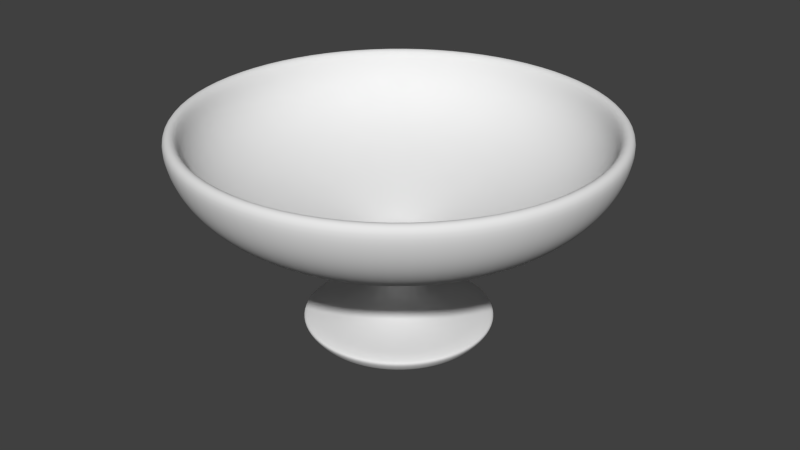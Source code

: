 # Source: Glass2.blend  (saved by Blender 2.76.0; exported with 4.5.12 LTS)
import bpy
from mathutils import Matrix  # noqa: F401  (used for matrix-valued properties, if any)

bpy.ops.wm.read_factory_settings(use_empty=True)
scene = bpy.context.scene
scene.name = 'Scene'

# ---- collections
col_collection_1 = bpy.data.collections.new('Collection 1'); scene.collection.children.link(col_collection_1)

# ---- world
world_world = bpy.data.worlds.new('World'); scene.world = world_world
world_world.color = (0.05088, 0.05088, 0.05088)
world_world.use_sun_shadow = False
world_world.sun_shadow_jitter_overblur = 0.0
world_world.cycles.sampling_method = 'MANUAL'
world_world.cycles.sample_map_resolution = 256

# ---- meshes
me_mesh = bpy.data.meshes.new('Mesh')
me_mesh.from_pydata([(-0.8309, 1.159, -8.898e-09), (-0.7195, 1.144, -9.823e-09), (-0.6241, 1.103, -1.026e-08), (-0.5429, 1.038, -1.026e-08), (-0.474, 0.9557, -9.902e-09), (-0.4155, 0.8585, -9.241e-09), (-0.3656, 0.751, -8.342e-09), (-0.3225, 0.6373, -7.268e-09), (-0.2844, 0.5216, -6.082e-09), (-0.2493, 0.4079, -4.849e-09), (-0.2154, 0.3005, -3.632e-09), (-0.1809, 0.2033, -2.494e-09), (-0.144, 0.1205, -1.498e-09), (0.3622, 0.324, -6.333e-10), (0.3726, 0.3704, -7.729e-10), (0.3803, 0.4123, -9.244e-10), (0.386, 0.448, -1.087e-09), (0.3906, 0.4757, -1.261e-09), (0.395, 0.4936, -1.445e-09), (0.4, 0.5, -1.639e-09), (-0.8309, 1.096, 0.3763), (-0.7195, 1.082, 0.3715), (-0.6241, 1.043, 0.358), (-0.5429, 0.9822, 0.3372), (-0.474, 0.9039, 0.3103), (-0.4155, 0.812, 0.2787), (-0.3656, 0.7103, 0.2438), (-0.3225, 0.6028, 0.2069), (-0.2844, 0.4933, 0.1694), (-0.2493, 0.3858, 0.1325), (-0.2154, 0.2842, 0.09756), (-0.1809, 0.1923, 0.06601), (-0.144, 0.114, 0.03914), (0.3622, 0.3064, 0.1052), (0.3726, 0.3503, 0.1203), (0.3803, 0.39, 0.1339), (0.386, 0.4237, 0.1455), (0.3906, 0.4499, 0.1545), (0.395, 0.4669, 0.1603), (0.4, 0.4729, 0.1623), (-0.8309, 0.9146, 0.7118), (-0.7195, 0.9029, 0.7028), (-0.6241, 0.8701, 0.6772), (-0.5429, 0.8195, 0.6378), (-0.474, 0.7541, 0.587), (-0.4155, 0.6775, 0.5273), (-0.3656, 0.5926, 0.4613), (-0.3225, 0.5029, 0.3915), (-0.2844, 0.4116, 0.3204), (-0.2493, 0.3219, 0.2506), (-0.2154, 0.2371, 0.1846), (-0.1809, 0.1604, 0.1249), (-0.144, 0.09512, 0.07403), (0.3622, 0.2557, 0.199), (0.3726, 0.2923, 0.2275), (0.3803, 0.3254, 0.2532), (0.386, 0.3535, 0.2752), (0.3906, 0.3754, 0.2922), (0.395, 0.3895, 0.3032), (0.4, 0.3946, 0.3071), (-0.8309, 0.6339, 0.9702), (-0.7195, 0.6258, 0.9579), (-0.6241, 0.6031, 0.9231), (-0.5429, 0.568, 0.8693), (-0.474, 0.5227, 0.8), (-0.4155, 0.4695, 0.7187), (-0.3656, 0.4108, 0.6287), (-0.3225, 0.3486, 0.5336), (-0.2844, 0.2853, 0.4367), (-0.2493, 0.2231, 0.3415), (-0.2154, 0.1643, 0.2515), (-0.1809, 0.1112, 0.1702), (-0.144, 0.06592, 0.1009), (0.3622, 0.1772, 0.2712), (0.3726, 0.2026, 0.3101), (0.3803, 0.2255, 0.3452), (0.386, 0.245, 0.3751), (0.3906, 0.2602, 0.3982), (0.395, 0.27, 0.4132), (0.4, 0.2735, 0.4186), (-0.8309, 0.2845, 1.123), (-0.7195, 0.2809, 1.109), (-0.6241, 0.2707, 1.069), (-0.5429, 0.2549, 1.007), (-0.474, 0.2346, 0.9264), (-0.4155, 0.2107, 0.8322), (-0.3656, 0.1844, 0.728), (-0.3225, 0.1565, 0.6178), (-0.2844, 0.128, 0.5057), (-0.2493, 0.1001, 0.3955), (-0.2154, 0.07376, 0.2913), (-0.1809, 0.0499, 0.1971), (-0.144, 0.02959, 0.1168), (0.3622, 0.07954, 0.3141), (0.3726, 0.09092, 0.359), (0.3803, 0.1012, 0.3997), (0.386, 0.11, 0.4343), (0.3906, 0.1168, 0.4611), (0.395, 0.1212, 0.4785), (0.4, 0.1227, 0.4847), (-0.8309, -0.0957, 1.155), (-0.7195, -0.09449, 1.14), (-0.6241, -0.09105, 1.099), (-0.5429, -0.08575, 1.035), (-0.474, -0.07892, 0.9524), (-0.4155, -0.07089, 0.8555), (-0.3656, -0.06202, 0.7484), (-0.3225, -0.05263, 0.6352), (-0.2844, -0.04307, 0.5198), (-0.2493, -0.03369, 0.4066), (-0.2154, -0.02481, 0.2994), (-0.1809, -0.01679, 0.2026), (-0.144, -0.009953, 0.1201), (0.3622, -0.02676, 0.3229), (0.3726, -0.03058, 0.3691), (0.3803, -0.03405, 0.4109), (0.386, -0.037, 0.4465), (0.3906, -0.03928, 0.4741), (0.395, -0.04076, 0.4919), (0.4, -0.04129, 0.4983), (-0.8309, -0.4655, 1.061), (-0.7195, -0.4596, 1.048), (-0.6241, -0.4429, 1.01), (-0.5429, -0.4171, 0.951), (-0.474, -0.3839, 0.8752), (-0.4155, -0.3448, 0.7862), (-0.3656, -0.3017, 0.6877), (-0.3225, -0.256, 0.5837), (-0.2844, -0.2095, 0.4777), (-0.2493, -0.1639, 0.3736), (-0.2154, -0.1207, 0.2752), (-0.1809, -0.08166, 0.1862), (-0.144, -0.04842, 0.1104), (0.3622, -0.1301, 0.2967), (0.3726, -0.1488, 0.3392), (0.3803, -0.1656, 0.3776), (0.386, -0.18, 0.4103), (0.3906, -0.1911, 0.4356), (0.395, -0.1983, 0.4521), (0.4, -0.2008, 0.4579), (-0.8309, -0.7849, 0.8527), (-0.7195, -0.7749, 0.8418), (-0.6241, -0.7468, 0.8112), (-0.5429, -0.7033, 0.764), (-0.474, -0.6472, 0.7031), (-0.4155, -0.5814, 0.6316), (-0.3656, -0.5086, 0.5525), (-0.3225, -0.4317, 0.4689), (-0.2844, -0.3533, 0.3838), (-0.2493, -0.2763, 0.3001), (-0.2154, -0.2035, 0.2211), (-0.1809, -0.1377, 0.1496), (-0.144, -0.08163, 0.08868), (0.3622, -0.2194, 0.2384), (0.3726, -0.2508, 0.2725), (0.3803, -0.2792, 0.3033), (0.386, -0.3034, 0.3296), (0.3906, -0.3222, 0.35), (0.395, -0.3343, 0.3632), (0.4, -0.3386, 0.3679), (-0.8309, -1.019, 0.5516), (-0.7195, -1.006, 0.5446), (-0.6241, -0.9697, 0.5248), (-0.5429, -0.9133, 0.4942), (-0.474, -0.8405, 0.4548), (-0.4155, -0.755, 0.4086), (-0.3656, -0.6605, 0.3574), (-0.3225, -0.5605, 0.3033), (-0.2844, -0.4587, 0.2483), (-0.2493, -0.3588, 0.1942), (-0.2154, -0.2643, 0.143), (-0.1809, -0.1788, 0.09675), (-0.144, -0.106, 0.05737), (0.3622, -0.2849, 0.1542), (0.3726, -0.3257, 0.1763), (0.3803, -0.3626, 0.1962), (0.386, -0.394, 0.2132), (0.3906, -0.4184, 0.2264), (0.395, -0.4341, 0.2349), (0.4, -0.4397, 0.238), (-0.8309, -1.143, 0.1908), (-0.7195, -1.129, 0.1883), (-0.6241, -1.088, 0.1815), (-0.5429, -1.024, 0.1709), (-0.474, -0.9426, 0.1573), (-0.4155, -0.8468, 0.1413), (-0.3656, -0.7408, 0.1236), (-0.3225, -0.6286, 0.1049), (-0.2844, -0.5145, 0.08585), (-0.2493, -0.4024, 0.06715), (-0.2154, -0.2964, 0.04946), (-0.1809, -0.2005, 0.03346), (-0.144, -0.1189, 0.01984), (0.3622, -0.3196, 0.05333), (0.3726, -0.3653, 0.06096), (0.3803, -0.4067, 0.06786), (0.386, -0.4419, 0.07374), (0.3906, -0.4692, 0.0783), (0.395, -0.4869, 0.08125), (0.4, -0.4932, 0.0823), (-0.8309, -1.143, -0.1908), (-0.7195, -1.129, -0.1883), (-0.6241, -1.088, -0.1815), (-0.5429, -1.024, -0.1709), (-0.474, -0.9426, -0.1573), (-0.4155, -0.8468, -0.1413), (-0.3656, -0.7408, -0.1236), (-0.3225, -0.6286, -0.1049), (-0.2844, -0.5145, -0.08585), (-0.2493, -0.4024, -0.06715), (-0.2154, -0.2964, -0.04946), (-0.1809, -0.2005, -0.03346), (-0.144, -0.1189, -0.01984), (0.3622, -0.3196, -0.05333), (0.3726, -0.3653, -0.06096), (0.3803, -0.4067, -0.06786), (0.386, -0.4419, -0.07374), (0.3906, -0.4692, -0.0783), (0.395, -0.4869, -0.08125), (0.4, -0.4932, -0.0823), (-0.8309, -1.019, -0.5516), (-0.7195, -1.006, -0.5446), (-0.6241, -0.9697, -0.5248), (-0.5429, -0.9133, -0.4942), (-0.474, -0.8405, -0.4548), (-0.4155, -0.755, -0.4086), (-0.3656, -0.6605, -0.3574), (-0.3225, -0.5605, -0.3033), (-0.2844, -0.4587, -0.2483), (-0.2493, -0.3588, -0.1942), (-0.2154, -0.2643, -0.143), (-0.1809, -0.1788, -0.09675), (-0.144, -0.106, -0.05737), (0.3622, -0.2849, -0.1542), (0.3726, -0.3257, -0.1763), (0.3803, -0.3626, -0.1962), (0.386, -0.394, -0.2132), (0.3906, -0.4184, -0.2264), (0.395, -0.4341, -0.2349), (0.4, -0.4397, -0.238), (-0.8309, -0.7849, -0.8527), (-0.7195, -0.7749, -0.8418), (-0.6241, -0.7468, -0.8112), (-0.5429, -0.7033, -0.764), (-0.474, -0.6472, -0.7031), (-0.4155, -0.5814, -0.6316), (-0.3656, -0.5086, -0.5525), (-0.3225, -0.4317, -0.4689), (-0.2844, -0.3533, -0.3838), (-0.2493, -0.2763, -0.3001), (-0.2154, -0.2035, -0.2211), (-0.1809, -0.1377, -0.1496), (-0.144, -0.08163, -0.08868), (0.3622, -0.2194, -0.2384), (0.3726, -0.2508, -0.2725), (0.3803, -0.2792, -0.3033), (0.386, -0.3034, -0.3296), (0.3906, -0.3222, -0.35), (0.395, -0.3343, -0.3632), (0.4, -0.3386, -0.3679), (-0.8309, -0.4655, -1.061), (-0.7195, -0.4596, -1.048), (-0.6241, -0.4429, -1.01), (-0.5429, -0.4171, -0.951), (-0.474, -0.3839, -0.8752), (-0.4155, -0.3448, -0.7862), (-0.3656, -0.3017, -0.6877), (-0.3225, -0.256, -0.5837), (-0.2844, -0.2095, -0.4777), (-0.2493, -0.1639, -0.3736), (-0.2154, -0.1207, -0.2752), (-0.1809, -0.08166, -0.1862), (-0.144, -0.04842, -0.1104), (0.3622, -0.1301, -0.2967), (0.3726, -0.1488, -0.3392), (0.3803, -0.1656, -0.3776), (0.386, -0.18, -0.4103), (0.3906, -0.1911, -0.4356), (0.395, -0.1983, -0.4521), (0.4, -0.2008, -0.4579), (-0.8309, -0.09571, -1.155), (-0.7195, -0.09449, -1.14), (-0.6241, -0.09105, -1.099), (-0.5429, -0.08575, -1.035), (-0.474, -0.07892, -0.9524), (-0.4155, -0.07089, -0.8555), (-0.3656, -0.06202, -0.7484), (-0.3225, -0.05263, -0.6352), (-0.2844, -0.04307, -0.5198), (-0.2493, -0.03369, -0.4066), (-0.2154, -0.02481, -0.2994), (-0.1809, -0.01679, -0.2026), (-0.144, -0.009953, -0.1201), (0.3622, -0.02676, -0.3229), (0.3726, -0.03058, -0.3691), (0.3803, -0.03405, -0.4109), (0.386, -0.037, -0.4465), (0.3906, -0.03928, -0.4741), (0.395, -0.04076, -0.4919), (0.4, -0.04129, -0.4983), (-0.8309, 0.2845, -1.123), (-0.7195, 0.2809, -1.109), (-0.6241, 0.2707, -1.069), (-0.5429, 0.2549, -1.007), (-0.474, 0.2346, -0.9264), (-0.4155, 0.2107, -0.8322), (-0.3656, 0.1844, -0.728), (-0.3225, 0.1565, -0.6178), (-0.2844, 0.128, -0.5057), (-0.2493, 0.1001, -0.3955), (-0.2154, 0.07376, -0.2913), (-0.1809, 0.0499, -0.1971), (-0.144, 0.02959, -0.1168), (0.3622, 0.07954, -0.3141), (0.3726, 0.09092, -0.359), (0.3803, 0.1012, -0.3997), (0.386, 0.11, -0.4343), (0.3906, 0.1168, -0.4611), (0.395, 0.1212, -0.4785), (0.4, 0.1227, -0.4847), (-0.8309, 0.6339, -0.9702), (-0.7195, 0.6258, -0.9579), (-0.6241, 0.6031, -0.9231), (-0.5429, 0.568, -0.8693), (-0.474, 0.5227, -0.8), (-0.4155, 0.4695, -0.7187), (-0.3656, 0.4108, -0.6287), (-0.3225, 0.3486, -0.5336), (-0.2844, 0.2853, -0.4367), (-0.2493, 0.2231, -0.3415), (-0.2154, 0.1643, -0.2515), (-0.1809, 0.1112, -0.1702), (-0.144, 0.06592, -0.1009), (0.3622, 0.1772, -0.2712), (0.3726, 0.2026, -0.3101), (0.3803, 0.2255, -0.3452), (0.386, 0.245, -0.3751), (0.3906, 0.2602, -0.3982), (0.395, 0.27, -0.4132), (0.4, 0.2735, -0.4186), (-0.8309, 0.9146, -0.7118), (-0.7195, 0.9029, -0.7028), (-0.6241, 0.8701, -0.6772), (-0.5429, 0.8195, -0.6378), (-0.474, 0.7541, -0.587), (-0.4155, 0.6775, -0.5273), (-0.3656, 0.5926, -0.4613), (-0.3225, 0.5029, -0.3915), (-0.2844, 0.4116, -0.3204), (-0.2493, 0.3219, -0.2506), (-0.2154, 0.2371, -0.1846), (-0.1809, 0.1604, -0.1249), (-0.144, 0.09512, -0.07403), (0.3622, 0.2557, -0.199), (0.3726, 0.2923, -0.2275), (0.3803, 0.3254, -0.2532), (0.386, 0.3535, -0.2752), (0.3906, 0.3754, -0.2922), (0.395, 0.3895, -0.3032), (0.4, 0.3946, -0.3071), (-0.8309, 1.096, -0.3763), (-0.7195, 1.082, -0.3715), (-0.6241, 1.043, -0.358), (-0.5429, 0.9822, -0.3372), (-0.474, 0.9039, -0.3103), (-0.4155, 0.812, -0.2787), (-0.3656, 0.7103, -0.2438), (-0.3225, 0.6028, -0.2069), (-0.2844, 0.4933, -0.1694), (-0.2493, 0.3858, -0.1325), (-0.2154, 0.2842, -0.09756), (-0.1809, 0.1923, -0.06601), (-0.144, 0.114, -0.03914), (0.3622, 0.3064, -0.1052), (0.3726, 0.3503, -0.1203), (0.3803, 0.39, -0.1339), (0.386, 0.4237, -0.1455), (0.3906, 0.4499, -0.1545), (0.395, 0.4669, -0.1603), (0.4, 0.4729, -0.1623), (-0.8199, 1.242, -8.898e-09), (-0.6973, 1.225, -9.823e-09), (-0.5815, 1.175, -1.026e-08), (-0.4847, 1.099, -1.026e-08), (-0.4058, 1.005, -9.902e-09), (-0.3415, 0.8982, -9.241e-09), (-0.2883, 0.7838, -8.342e-09), (-0.2434, 0.6656, -7.268e-09), (-0.2044, 0.5472, -6.082e-09), (-0.1691, 0.4329, -4.849e-09), (-0.1357, 0.327, -3.632e-09), (-0.1028, 0.2342, -2.494e-09), (-0.06983, 0.1599, -1.498e-09), (-0.03851, 0.1104, -7.08e-10), (-0.01498, 0.08841, -1.876e-10), (0.007352, 0.08368, -5.294e-23), (0.05929, 0.08899, -8.531e-12), (0.1074, 0.1024, -3.377e-11), (0.1468, 0.1225, -7.517e-11), (0.1799, 0.1485, -1.322e-10), (0.2082, 0.1803, -2.044e-10), (0.2322, 0.2171, -2.911e-10), (0.2522, 0.2579, -3.918e-10), (0.2682, 0.301, -5.061e-10), (0.2808, 0.3446, -6.333e-10), (0.2903, 0.3869, -7.729e-10), (0.2974, 0.4263, -9.244e-10), (0.3031, 0.4615, -1.087e-09), (0.3084, 0.4929, -1.261e-09), (0.3202, 0.532, -1.445e-09), (0.3341, 0.5521, -1.639e-09), (-0.8199, 1.175, 0.4033), (-0.6973, 1.159, 0.3978), (-0.5815, 1.111, 0.3815), (-0.4847, 1.039, 0.3568), (-0.4058, 0.9503, 0.3262), (-0.3415, 0.8496, 0.2917), (-0.2883, 0.7414, 0.2545), (-0.2434, 0.6295, 0.2161), (-0.2044, 0.5176, 0.1777), (-0.1691, 0.4095, 0.1406), (-0.1357, 0.3093, 0.1062), (-0.1028, 0.2215, 0.07603), (-0.06983, 0.1513, 0.05193), (-0.03851, 0.1044, 0.03585), (-0.01498, 0.08362, 0.0287), (0.007352, 0.07914, 0.02717), (0.05929, 0.08417, 0.0289), (0.1074, 0.09685, 0.03325), (0.1468, 0.1158, 0.03977), (0.1799, 0.1405, 0.04822), (0.2082, 0.1705, 0.05853), (0.2322, 0.2053, 0.07049), (0.2522, 0.2439, 0.08373), (0.2682, 0.2847, 0.09772), (0.2808, 0.3259, 0.1119), (0.2903, 0.366, 0.1256), (0.2974, 0.4032, 0.1384), (0.3031, 0.4365, 0.1499), (0.3084, 0.4662, 0.1601), (0.3202, 0.5032, 0.1727), (0.3341, 0.5222, 0.1793), (-0.8199, 0.9803, 0.763), (-0.6973, 0.9668, 0.7525), (-0.5815, 0.9272, 0.7217), (-0.4847, 0.8673, 0.675), (-0.4058, 0.7929, 0.6171), (-0.3415, 0.7088, 0.5517), (-0.2883, 0.6186, 0.4814), (-0.2434, 0.5252, 0.4088), (-0.2044, 0.4318, 0.3361), (-0.1691, 0.3416, 0.2659), (-0.1357, 0.258, 0.2008), (-0.1028, 0.1848, 0.1438), (-0.06983, 0.1262, 0.09823), (-0.03851, 0.08713, 0.06781), (-0.01498, 0.06977, 0.0543), (0.007352, 0.06603, 0.05139), (0.05929, 0.07023, 0.05466), (0.1074, 0.0808, 0.06289), (0.1468, 0.09665, 0.07522), (0.1799, 0.1172, 0.09122), (0.2082, 0.1422, 0.1107), (0.2322, 0.1713, 0.1333), (0.2522, 0.2035, 0.1584), (0.2682, 0.2375, 0.1849), (0.2808, 0.2719, 0.2117), (0.2903, 0.3053, 0.2377), (0.2974, 0.3364, 0.2619), (0.3031, 0.3642, 0.2835), (0.3084, 0.389, 0.3028), (0.3202, 0.4198, 0.3268), (0.3341, 0.4357, 0.3391), (-0.8199, 0.6794, 1.04), (-0.6973, 0.6701, 1.026), (-0.5815, 0.6426, 0.9837), (-0.4847, 0.6011, 0.9201), (-0.4058, 0.5496, 0.8412), (-0.3415, 0.4913, 0.752), (-0.2883, 0.4287, 0.6562), (-0.2434, 0.364, 0.5572), (-0.2044, 0.2993, 0.4581), (-0.1691, 0.2368, 0.3624), (-0.1357, 0.1788, 0.2737), (-0.1028, 0.1281, 0.196), (-0.06983, 0.08748, 0.1339), (-0.03851, 0.06039, 0.09243), (-0.01498, 0.04835, 0.07401), (0.007352, 0.04577, 0.07005), (0.05929, 0.04867, 0.0745), (0.1074, 0.05601, 0.08572), (0.1468, 0.06699, 0.1025), (0.1799, 0.08123, 0.1243), (0.2082, 0.09859, 0.1509), (0.2322, 0.1187, 0.1817), (0.2522, 0.141, 0.2159), (0.2682, 0.1646, 0.252), (0.2808, 0.1885, 0.2885), (0.2903, 0.2116, 0.3239), (0.2974, 0.2332, 0.3569), (0.3031, 0.2524, 0.3864), (0.3084, 0.2696, 0.4127), (0.3202, 0.291, 0.4454), (0.3341, 0.302, 0.4622), (-0.8199, 0.3049, 1.204), (-0.6973, 0.3008, 1.188), (-0.5815, 0.2884, 1.139), (-0.4847, 0.2698, 1.065), (-0.4058, 0.2467, 0.974), (-0.3415, 0.2205, 0.8707), (-0.2883, 0.1924, 0.7599), (-0.2434, 0.1634, 0.6452), (-0.2044, 0.1343, 0.5305), (-0.1691, 0.1063, 0.4197), (-0.1357, 0.08027, 0.317), (-0.1028, 0.05748, 0.227), (-0.06983, 0.03926, 0.155), (-0.03851, 0.0271, 0.107), (-0.01498, 0.0217, 0.0857), (0.007352, 0.02054, 0.08112), (0.05929, 0.02185, 0.08627), (0.1074, 0.02513, 0.09926), (0.1468, 0.03006, 0.1187), (0.1799, 0.03646, 0.144), (0.2082, 0.04425, 0.1747), (0.2322, 0.05329, 0.2104), (0.2522, 0.0633, 0.25), (0.2682, 0.07388, 0.2917), (0.2808, 0.08459, 0.334), (0.2903, 0.09499, 0.3751), (0.2974, 0.1047, 0.4133), (0.3031, 0.1133, 0.4474), (0.3084, 0.121, 0.4778), (0.3202, 0.1306, 0.5157), (0.3341, 0.1355, 0.5352), (-0.8199, -0.1026, 1.238), (-0.6973, -0.1012, 1.221), (-0.5815, -0.09703, 1.171), (-0.4847, -0.09075, 1.095), (-0.4058, -0.08297, 1.001), (-0.3415, -0.07417, 0.8952), (-0.2883, -0.06473, 0.7812), (-0.2434, -0.05496, 0.6633), (-0.2044, -0.04519, 0.5454), (-0.1691, -0.03575, 0.4315), (-0.1357, -0.027, 0.3259), (-0.1028, -0.01934, 0.2334), (-0.06983, -0.01321, 0.1594), (-0.03851, -0.009116, 0.11), (-0.01498, -0.0073, 0.08811), (0.007352, -0.006909, 0.08339), (0.05929, -0.007348, 0.08869), (0.1074, -0.008454, 0.102), (0.1468, -0.01011, 0.1221), (0.1799, -0.01226, 0.148), (0.2082, -0.01488, 0.1796), (0.2322, -0.01793, 0.2163), (0.2522, -0.02129, 0.257), (0.2682, -0.02485, 0.2999), (0.2808, -0.02846, 0.3434), (0.2903, -0.03195, 0.3856), (0.2974, -0.03521, 0.4249), (0.3031, -0.03811, 0.46), (0.3084, -0.0407, 0.4912), (0.3202, -0.04393, 0.5302), (0.3341, -0.04559, 0.5502), (-0.8199, -0.499, 1.138), (-0.6973, -0.4922, 1.122), (-0.5815, -0.472, 1.076), (-0.4847, -0.4415, 1.006), (-0.4058, -0.4036, 0.9201), (-0.3415, -0.3608, 0.8226), (-0.2883, -0.3149, 0.7178), (-0.2434, -0.2674, 0.6095), (-0.2044, -0.2198, 0.5011), (-0.1691, -0.1739, 0.3965), (-0.1357, -0.1314, 0.2994), (-0.1028, -0.09406, 0.2144), (-0.06983, -0.06424, 0.1465), (-0.03851, -0.04435, 0.1011), (-0.01498, -0.03551, 0.08096), (0.007352, -0.03361, 0.07663), (0.05929, -0.03575, 0.0815), (0.1074, -0.04113, 0.09377), (0.1468, -0.04919, 0.1122), (0.1799, -0.05966, 0.136), (0.2082, -0.07241, 0.1651), (0.2322, -0.0872, 0.1988), (0.2522, -0.1036, 0.2361), (0.2682, -0.1209, 0.2756), (0.2808, -0.1384, 0.3156), (0.2903, -0.1554, 0.3543), (0.2974, -0.1713, 0.3904), (0.3031, -0.1854, 0.4227), (0.3084, -0.198, 0.4514), (0.3202, -0.2137, 0.4872), (0.3341, -0.2218, 0.5056), (-0.8199, -0.8413, 0.9139), (-0.6973, -0.8298, 0.9014), (-0.5815, -0.7958, 0.8645), (-0.4847, -0.7443, 0.8086), (-0.4058, -0.6805, 0.7392), (-0.3415, -0.6084, 0.6608), (-0.2883, -0.5309, 0.5767), (-0.2434, -0.4508, 0.4897), (-0.2044, -0.3706, 0.4026), (-0.1691, -0.2932, 0.3185), (-0.1357, -0.2215, 0.2406), (-0.1028, -0.1586, 0.1723), (-0.06983, -0.1083, 0.1177), (-0.03851, -0.07477, 0.08123), (-0.01498, -0.05988, 0.06504), (0.007352, -0.05667, 0.06156), (0.05929, -0.06027, 0.06547), (0.1074, -0.06935, 0.07533), (0.1468, -0.08295, 0.09011), (0.1799, -0.1006, 0.1093), (0.2082, -0.1221, 0.1326), (0.2322, -0.147, 0.1597), (0.2522, -0.1746, 0.1897), (0.2682, -0.2038, 0.2214), (0.2808, -0.2334, 0.2535), (0.2903, -0.2621, 0.2847), (0.2974, -0.2887, 0.3137), (0.3031, -0.3126, 0.3396), (0.3084, -0.3339, 0.3627), (0.3202, -0.3603, 0.3914), (0.3341, -0.3739, 0.4062), (-0.8199, -1.092, 0.5912), (-0.6973, -1.078, 0.5831), (-0.5815, -1.033, 0.5592), (-0.4847, -0.9665, 0.5231), (-0.4058, -0.8837, 0.4782), (-0.3415, -0.79, 0.4275), (-0.2883, -0.6894, 0.3731), (-0.2434, -0.5853, 0.3168), (-0.2044, -0.4813, 0.2605), (-0.1691, -0.3808, 0.2061), (-0.1357, -0.2876, 0.1556), (-0.1028, -0.2059, 0.1115), (-0.06983, -0.1407, 0.07612), (-0.03851, -0.0971, 0.05255), (-0.01498, -0.07775, 0.04208), (0.007352, -0.07359, 0.03982), (0.05929, -0.07827, 0.04235), (0.1074, -0.09006, 0.04874), (0.1468, -0.1077, 0.05829), (0.1799, -0.1306, 0.07068), (0.2082, -0.1585, 0.08579), (0.2322, -0.1909, 0.1033), (0.2522, -0.2268, 0.1227), (0.2682, -0.2647, 0.1432), (0.2808, -0.3031, 0.164), (0.2903, -0.3403, 0.1842), (0.2974, -0.3749, 0.2029), (0.3031, -0.4059, 0.2197), (0.3084, -0.4335, 0.2346), (0.3202, -0.4679, 0.2532), (0.3341, -0.4856, 0.2628), (-0.8199, -1.225, 0.2045), (-0.6973, -1.208, 0.2017), (-0.5815, -1.159, 0.1934), (-0.4847, -1.084, 0.1809), (-0.4058, -0.9911, 0.1654), (-0.3415, -0.886, 0.1478), (-0.2883, -0.7732, 0.129), (-0.2434, -0.6565, 0.1095), (-0.2044, -0.5398, 0.09007), (-0.1691, -0.427, 0.07126), (-0.1357, -0.3225, 0.05382), (-0.1028, -0.231, 0.03854), (-0.06983, -0.1578, 0.02632), (-0.03851, -0.1089, 0.01817), (-0.01498, -0.0872, 0.01455), (0.007352, -0.08254, 0.01377), (0.05929, -0.08778, 0.01465), (0.1074, -0.101, 0.01685), (0.1468, -0.1208, 0.02016), (0.1799, -0.1465, 0.02444), (0.2082, -0.1778, 0.02967), (0.2322, -0.2141, 0.03573), (0.2522, -0.2543, 0.04244), (0.2682, -0.2969, 0.04954), (0.2808, -0.3399, 0.05672), (0.2903, -0.3817, 0.06369), (0.2974, -0.4205, 0.07017), (0.3031, -0.4552, 0.07597), (0.3084, -0.4862, 0.08113), (0.3202, -0.5248, 0.08757), (0.3341, -0.5446, 0.09087), (-0.8199, -1.225, -0.2045), (-0.6973, -1.208, -0.2017), (-0.5815, -1.159, -0.1934), (-0.4847, -1.084, -0.1809), (-0.4058, -0.9911, -0.1654), (-0.3415, -0.886, -0.1478), (-0.2883, -0.7732, -0.129), (-0.2434, -0.6565, -0.1095), (-0.2044, -0.5398, -0.09007), (-0.1691, -0.427, -0.07126), (-0.1357, -0.3225, -0.05382), (-0.1028, -0.231, -0.03854), (-0.06983, -0.1578, -0.02632), (-0.03851, -0.1089, -0.01817), (-0.01498, -0.0872, -0.01455), (0.007352, -0.08254, -0.01377), (0.05929, -0.08778, -0.01465), (0.1074, -0.101, -0.01685), (0.1468, -0.1208, -0.02016), (0.1799, -0.1465, -0.02444), (0.2082, -0.1778, -0.02967), (0.2322, -0.2141, -0.03573), (0.2522, -0.2543, -0.04244), (0.2682, -0.2969, -0.04954), (0.2808, -0.3399, -0.05672), (0.2903, -0.3817, -0.06369), (0.2974, -0.4205, -0.07017), (0.3031, -0.4552, -0.07597), (0.3084, -0.4862, -0.08113), (0.3202, -0.5248, -0.08757), (0.3341, -0.5446, -0.09087), (-0.8199, -1.092, -0.5912), (-0.6973, -1.078, -0.5831), (-0.5815, -1.033, -0.5592), (-0.4847, -0.9665, -0.5231), (-0.4058, -0.8837, -0.4782), (-0.3415, -0.79, -0.4275), (-0.2883, -0.6894, -0.3731), (-0.2434, -0.5853, -0.3168), (-0.2044, -0.4813, -0.2605), (-0.1691, -0.3808, -0.2061), (-0.1357, -0.2876, -0.1556), (-0.1028, -0.2059, -0.1115), (-0.06983, -0.1407, -0.07612), (-0.03851, -0.0971, -0.05255), (-0.01498, -0.07775, -0.04208), (0.007352, -0.07359, -0.03982), (0.05929, -0.07827, -0.04235), (0.1074, -0.09006, -0.04874), (0.1468, -0.1077, -0.05829), (0.1799, -0.1306, -0.07068), (0.2082, -0.1585, -0.08579), (0.2322, -0.1909, -0.1033), (0.2522, -0.2268, -0.1227), (0.2682, -0.2647, -0.1432), (0.2808, -0.3031, -0.164), (0.2903, -0.3403, -0.1842), (0.2974, -0.3749, -0.2029), (0.3031, -0.4059, -0.2197), (0.3084, -0.4335, -0.2346), (0.3202, -0.4679, -0.2532), (0.3341, -0.4856, -0.2628), (-0.8199, -0.8413, -0.9139), (-0.6973, -0.8298, -0.9014), (-0.5815, -0.7958, -0.8645), (-0.4847, -0.7443, -0.8086), (-0.4058, -0.6805, -0.7392), (-0.3415, -0.6084, -0.6608), (-0.2883, -0.5309, -0.5767), (-0.2434, -0.4508, -0.4897), (-0.2044, -0.3706, -0.4026), (-0.1691, -0.2932, -0.3185), (-0.1357, -0.2215, -0.2406), (-0.1028, -0.1586, -0.1723), (-0.06983, -0.1083, -0.1177), (-0.03851, -0.07477, -0.08123), (-0.01498, -0.05988, -0.06504), (0.007352, -0.05667, -0.06156), (0.05929, -0.06027, -0.06547), (0.1074, -0.06935, -0.07533), (0.1468, -0.08295, -0.09011), (0.1799, -0.1006, -0.1093), (0.2082, -0.1221, -0.1326), (0.2322, -0.147, -0.1597), (0.2522, -0.1746, -0.1897), (0.2682, -0.2038, -0.2214), (0.2808, -0.2334, -0.2535), (0.2903, -0.2621, -0.2847), (0.2974, -0.2887, -0.3137), (0.3031, -0.3126, -0.3396), (0.3084, -0.3339, -0.3627), (0.3202, -0.3603, -0.3914), (0.3341, -0.3739, -0.4062), (-0.8199, -0.499, -1.138), (-0.6973, -0.4922, -1.122), (-0.5815, -0.472, -1.076), (-0.4847, -0.4415, -1.006), (-0.4058, -0.4036, -0.9201), (-0.3415, -0.3608, -0.8226), (-0.2883, -0.3149, -0.7178), (-0.2434, -0.2674, -0.6095), (-0.2044, -0.2198, -0.5011), (-0.1691, -0.1739, -0.3965), (-0.1357, -0.1314, -0.2994), (-0.1028, -0.09406, -0.2144), (-0.06983, -0.06424, -0.1465), (-0.03851, -0.04435, -0.1011), (-0.01498, -0.03551, -0.08096), (0.007352, -0.03361, -0.07663), (0.05929, -0.03575, -0.0815), (0.1074, -0.04113, -0.09377), (0.1468, -0.04919, -0.1122), (0.1799, -0.05966, -0.136), (0.2082, -0.07241, -0.1651), (0.2322, -0.0872, -0.1988), (0.2522, -0.1036, -0.2361), (0.2682, -0.1209, -0.2756), (0.2808, -0.1384, -0.3156), (0.2903, -0.1554, -0.3543), (0.2974, -0.1713, -0.3904), (0.3031, -0.1854, -0.4227), (0.3084, -0.198, -0.4514), (0.3202, -0.2137, -0.4872), (0.3341, -0.2218, -0.5056), (-0.8199, -0.1026, -1.238), (-0.6973, -0.1012, -1.221), (-0.5815, -0.09703, -1.171), (-0.4847, -0.09075, -1.095), (-0.4058, -0.08297, -1.001), (-0.3415, -0.07417, -0.8952), (-0.2883, -0.06473, -0.7812), (-0.2434, -0.05496, -0.6633), (-0.2044, -0.04519, -0.5454), (-0.1691, -0.03575, -0.4315), (-0.1357, -0.027, -0.3259), (-0.1028, -0.01934, -0.2334), (-0.06983, -0.01321, -0.1594), (-0.03851, -0.009116, -0.11), (-0.01498, -0.0073, -0.08811), (0.007352, -0.006909, -0.08339), (0.05929, -0.007348, -0.08869), (0.1074, -0.008454, -0.102), (0.1468, -0.01011, -0.1221), (0.1799, -0.01226, -0.148), (0.2082, -0.01488, -0.1796), (0.2322, -0.01793, -0.2163), (0.2522, -0.02129, -0.257), (0.2682, -0.02485, -0.2999), (0.2808, -0.02846, -0.3434), (0.2903, -0.03195, -0.3856), (0.2974, -0.03521, -0.4249), (0.3031, -0.03811, -0.46), (0.3084, -0.0407, -0.4912), (0.3202, -0.04393, -0.5302), (0.3341, -0.04559, -0.5502), (-0.8199, 0.3049, -1.204), (-0.6973, 0.3008, -1.188), (-0.5815, 0.2884, -1.139), (-0.4847, 0.2698, -1.065), (-0.4058, 0.2467, -0.974), (-0.3415, 0.2205, -0.8707), (-0.2883, 0.1924, -0.7599), (-0.2434, 0.1634, -0.6452), (-0.2044, 0.1343, -0.5305), (-0.1691, 0.1063, -0.4197), (-0.1357, 0.08027, -0.317), (-0.1028, 0.05748, -0.227), (-0.06983, 0.03926, -0.155), (-0.03851, 0.0271, -0.107), (-0.01498, 0.0217, -0.0857), (0.007352, 0.02054, -0.08112), (0.05929, 0.02185, -0.08627), (0.1074, 0.02513, -0.09926), (0.1468, 0.03006, -0.1187), (0.1799, 0.03646, -0.144), (0.2082, 0.04425, -0.1747), (0.2322, 0.05329, -0.2104), (0.2522, 0.0633, -0.25), (0.2682, 0.07388, -0.2917), (0.2808, 0.08459, -0.334), (0.2903, 0.09499, -0.3751), (0.2974, 0.1047, -0.4133), (0.3031, 0.1133, -0.4474), (0.3084, 0.121, -0.4778), (0.3202, 0.1306, -0.5157), (0.3341, 0.1355, -0.5352), (-0.8199, 0.6794, -1.04), (-0.6973, 0.6701, -1.026), (-0.5815, 0.6426, -0.9837), (-0.4847, 0.6011, -0.9201), (-0.4058, 0.5496, -0.8412), (-0.3415, 0.4913, -0.752), (-0.2883, 0.4287, -0.6562), (-0.2434, 0.364, -0.5572), (-0.2044, 0.2993, -0.4581), (-0.1691, 0.2368, -0.3624), (-0.1357, 0.1788, -0.2737), (-0.1028, 0.1281, -0.196), (-0.06983, 0.08748, -0.1339), (-0.03851, 0.06039, -0.09243), (-0.01498, 0.04835, -0.07401), (0.007352, 0.04577, -0.07005), (0.05929, 0.04867, -0.0745), (0.1074, 0.05601, -0.08572), (0.1468, 0.06699, -0.1025), (0.1799, 0.08123, -0.1243), (0.2082, 0.09859, -0.1509), (0.2322, 0.1187, -0.1817), (0.2522, 0.141, -0.2159), (0.2682, 0.1646, -0.252), (0.2808, 0.1885, -0.2885), (0.2903, 0.2116, -0.3239), (0.2974, 0.2332, -0.3569), (0.3031, 0.2524, -0.3864), (0.3084, 0.2696, -0.4127), (0.3202, 0.291, -0.4454), (0.3341, 0.302, -0.4622), (-0.8199, 0.9803, -0.763), (-0.6973, 0.9668, -0.7525), (-0.5815, 0.9272, -0.7217), (-0.4847, 0.8673, -0.675), (-0.4058, 0.7929, -0.6171), (-0.3415, 0.7088, -0.5517), (-0.2883, 0.6186, -0.4814), (-0.2434, 0.5252, -0.4088), (-0.2044, 0.4318, -0.3361), (-0.1691, 0.3416, -0.2659), (-0.1357, 0.258, -0.2008), (-0.1028, 0.1848, -0.1438), (-0.06983, 0.1262, -0.09823), (-0.03851, 0.08713, -0.06781), (-0.01498, 0.06977, -0.0543), (0.007352, 0.06603, -0.05139), (0.05929, 0.07023, -0.05466), (0.1074, 0.0808, -0.06289), (0.1468, 0.09665, -0.07522), (0.1799, 0.1172, -0.09122), (0.2082, 0.1422, -0.1107), (0.2322, 0.1713, -0.1333), (0.2522, 0.2035, -0.1584), (0.2682, 0.2375, -0.1849), (0.2808, 0.2719, -0.2117), (0.2903, 0.3053, -0.2377), (0.2974, 0.3364, -0.2619), (0.3031, 0.3642, -0.2835), (0.3084, 0.389, -0.3028), (0.3202, 0.4198, -0.3268), (0.3341, 0.4357, -0.3391), (-0.8199, 1.175, -0.4033), (-0.6973, 1.159, -0.3978), (-0.5815, 1.111, -0.3815), (-0.4847, 1.039, -0.3568), (-0.4058, 0.9503, -0.3262), (-0.3415, 0.8496, -0.2917), (-0.2883, 0.7414, -0.2545), (-0.2434, 0.6295, -0.2161), (-0.2044, 0.5176, -0.1777), (-0.1691, 0.4095, -0.1406), (-0.1357, 0.3093, -0.1062), (-0.1028, 0.2215, -0.07603), (-0.06983, 0.1513, -0.05193), (-0.03851, 0.1044, -0.03585), (-0.01498, 0.08362, -0.0287), (0.007352, 0.07914, -0.02717), (0.05929, 0.08417, -0.0289), (0.1074, 0.09685, -0.03325), (0.1468, 0.1158, -0.03977), (0.1799, 0.1405, -0.04822), (0.2082, 0.1705, -0.05853), (0.2322, 0.2053, -0.07049), (0.2522, 0.2439, -0.08373), (0.2682, 0.2847, -0.09772), (0.2808, 0.3259, -0.1119), (0.2903, 0.366, -0.1256), (0.2974, 0.4032, -0.1384), (0.3031, 0.4365, -0.1499), (0.3084, 0.4662, -0.1601), (0.3202, 0.5032, -0.1727), (0.3341, 0.5222, -0.1793)], [], [(0, 1, 21, 20), (20, 21, 41, 40), (40, 41, 61, 60), (60, 61, 81, 80), (80, 81, 101, 100), (100, 101, 121, 120), (120, 121, 141, 140), (140, 141, 161, 160), (160, 161, 181, 180), (180, 181, 201, 200), (200, 201, 221, 220), (220, 221, 241, 240), (240, 241, 261, 260), (260, 261, 281, 280), (280, 281, 301, 300), (300, 301, 321, 320), (320, 321, 341, 340), (340, 341, 361, 360), (360, 361, 1, 0), (1, 2, 22, 21), (21, 22, 42, 41), (41, 42, 62, 61), (61, 62, 82, 81), (81, 82, 102, 101), (101, 102, 122, 121), (121, 122, 142, 141), (141, 142, 162, 161), (161, 162, 182, 181), (181, 182, 202, 201), (201, 202, 222, 221), (221, 222, 242, 241), (241, 242, 262, 261), (261, 262, 282, 281), (281, 282, 302, 301), (301, 302, 322, 321), (321, 322, 342, 341), (341, 342, 362, 361), (361, 362, 2, 1), (2, 3, 23, 22), (22, 23, 43, 42), (42, 43, 63, 62), (62, 63, 83, 82), (82, 83, 103, 102), (102, 103, 123, 122), (122, 123, 143, 142), (142, 143, 163, 162), (162, 163, 183, 182), (182, 183, 203, 202), (202, 203, 223, 222), (222, 223, 243, 242), (242, 243, 263, 262), (262, 263, 283, 282), (282, 283, 303, 302), (302, 303, 323, 322), (322, 323, 343, 342), (342, 343, 363, 362), (362, 363, 3, 2), (3, 4, 24, 23), (23, 24, 44, 43), (43, 44, 64, 63), (63, 64, 84, 83), (83, 84, 104, 103), (103, 104, 124, 123), (123, 124, 144, 143), (143, 144, 164, 163), (163, 164, 184, 183), (183, 184, 204, 203), (203, 204, 224, 223), (223, 224, 244, 243), (243, 244, 264, 263), (263, 264, 284, 283), (283, 284, 304, 303), (303, 304, 324, 323), (323, 324, 344, 343), (343, 344, 364, 363), (363, 364, 4, 3), (4, 5, 25, 24), (24, 25, 45, 44), (44, 45, 65, 64), (64, 65, 85, 84), (84, 85, 105, 104), (104, 105, 125, 124), (124, 125, 145, 144), (144, 145, 165, 164), (164, 165, 185, 184), (184, 185, 205, 204), (204, 205, 225, 224), (224, 225, 245, 244), (244, 245, 265, 264), (264, 265, 285, 284), (284, 285, 305, 304), (304, 305, 325, 324), (324, 325, 345, 344), (344, 345, 365, 364), (364, 365, 5, 4), (5, 6, 26, 25), (25, 26, 46, 45), (45, 46, 66, 65), (65, 66, 86, 85), (85, 86, 106, 105), (105, 106, 126, 125), (125, 126, 146, 145), (145, 146, 166, 165), (165, 166, 186, 185), (185, 186, 206, 205), (205, 206, 226, 225), (225, 226, 246, 245), (245, 246, 266, 265), (265, 266, 286, 285), (285, 286, 306, 305), (305, 306, 326, 325), (325, 326, 346, 345), (345, 346, 366, 365), (365, 366, 6, 5), (6, 7, 27, 26), (26, 27, 47, 46), (46, 47, 67, 66), (66, 67, 87, 86), (86, 87, 107, 106), (106, 107, 127, 126), (126, 127, 147, 146), (146, 147, 167, 166), (166, 167, 187, 186), (186, 187, 207, 206), (206, 207, 227, 226), (226, 227, 247, 246), (246, 247, 267, 266), (266, 267, 287, 286), (286, 287, 307, 306), (306, 307, 327, 326), (326, 327, 347, 346), (346, 347, 367, 366), (366, 367, 7, 6), (7, 8, 28, 27), (27, 28, 48, 47), (47, 48, 68, 67), (67, 68, 88, 87), (87, 88, 108, 107), (107, 108, 128, 127), (127, 128, 148, 147), (147, 148, 168, 167), (167, 168, 188, 187), (187, 188, 208, 207), (207, 208, 228, 227), (227, 228, 248, 247), (247, 248, 268, 267), (267, 268, 288, 287), (287, 288, 308, 307), (307, 308, 328, 327), (327, 328, 348, 347), (347, 348, 368, 367), (367, 368, 8, 7), (8, 9, 29, 28), (28, 29, 49, 48), (48, 49, 69, 68), (68, 69, 89, 88), (88, 89, 109, 108), (108, 109, 129, 128), (128, 129, 149, 148), (148, 149, 169, 168), (168, 169, 189, 188), (188, 189, 209, 208), (208, 209, 229, 228), (228, 229, 249, 248), (248, 249, 269, 268), (268, 269, 289, 288), (288, 289, 309, 308), (308, 309, 329, 328), (328, 329, 349, 348), (348, 349, 369, 368), (368, 369, 9, 8), (9, 10, 30, 29), (29, 30, 50, 49), (49, 50, 70, 69), (69, 70, 90, 89), (89, 90, 110, 109), (109, 110, 130, 129), (129, 130, 150, 149), (149, 150, 170, 169), (169, 170, 190, 189), (189, 190, 210, 209), (209, 210, 230, 229), (229, 230, 250, 249), (249, 250, 270, 269), (269, 270, 290, 289), (289, 290, 310, 309), (309, 310, 330, 329), (329, 330, 350, 349), (349, 350, 370, 369), (369, 370, 10, 9), (10, 11, 31, 30), (30, 31, 51, 50), (50, 51, 71, 70), (70, 71, 91, 90), (90, 91, 111, 110), (110, 111, 131, 130), (130, 131, 151, 150), (150, 151, 171, 170), (170, 171, 191, 190), (190, 191, 211, 210), (210, 211, 231, 230), (230, 231, 251, 250), (250, 251, 271, 270), (270, 271, 291, 290), (290, 291, 311, 310), (310, 311, 331, 330), (330, 331, 351, 350), (350, 351, 371, 370), (370, 371, 11, 10), (11, 12, 32, 31), (31, 32, 52, 51), (51, 52, 72, 71), (71, 72, 92, 91), (91, 92, 112, 111), (111, 112, 132, 131), (131, 132, 152, 151), (151, 152, 172, 171), (171, 172, 192, 191), (191, 192, 212, 211), (211, 212, 232, 231), (231, 232, 252, 251), (251, 252, 272, 271), (271, 272, 292, 291), (291, 292, 312, 311), (311, 312, 332, 331), (331, 332, 352, 351), (351, 352, 372, 371), (371, 372, 12, 11), (32, 12, 372, 352, 332, 312, 292, 272, 252, 232, 212, 192, 172, 152, 132, 112, 92, 72, 52), (33, 53, 73, 93, 113, 133, 153, 173, 193, 213, 233, 253, 273, 293, 313, 333, 353, 373, 13), (13, 14, 34, 33), (33, 34, 54, 53), (53, 54, 74, 73), (73, 74, 94, 93), (93, 94, 114, 113), (113, 114, 134, 133), (133, 134, 154, 153), (153, 154, 174, 173), (173, 174, 194, 193), (193, 194, 214, 213), (213, 214, 234, 233), (233, 234, 254, 253), (253, 254, 274, 273), (273, 274, 294, 293), (293, 294, 314, 313), (313, 314, 334, 333), (333, 334, 354, 353), (353, 354, 374, 373), (373, 374, 14, 13), (14, 15, 35, 34), (34, 35, 55, 54), (54, 55, 75, 74), (74, 75, 95, 94), (94, 95, 115, 114), (114, 115, 135, 134), (134, 135, 155, 154), (154, 155, 175, 174), (174, 175, 195, 194), (194, 195, 215, 214), (214, 215, 235, 234), (234, 235, 255, 254), (254, 255, 275, 274), (274, 275, 295, 294), (294, 295, 315, 314), (314, 315, 335, 334), (334, 335, 355, 354), (354, 355, 375, 374), (374, 375, 15, 14), (15, 16, 36, 35), (35, 36, 56, 55), (55, 56, 76, 75), (75, 76, 96, 95), (95, 96, 116, 115), (115, 116, 136, 135), (135, 136, 156, 155), (155, 156, 176, 175), (175, 176, 196, 195), (195, 196, 216, 215), (215, 216, 236, 235), (235, 236, 256, 255), (255, 256, 276, 275), (275, 276, 296, 295), (295, 296, 316, 315), (315, 316, 336, 335), (335, 336, 356, 355), (355, 356, 376, 375), (375, 376, 16, 15), (16, 17, 37, 36), (36, 37, 57, 56), (56, 57, 77, 76), (76, 77, 97, 96), (96, 97, 117, 116), (116, 117, 137, 136), (136, 137, 157, 156), (156, 157, 177, 176), (176, 177, 197, 196), (196, 197, 217, 216), (216, 217, 237, 236), (236, 237, 257, 256), (256, 257, 277, 276), (276, 277, 297, 296), (296, 297, 317, 316), (316, 317, 337, 336), (336, 337, 357, 356), (356, 357, 377, 376), (376, 377, 17, 16), (17, 18, 38, 37), (37, 38, 58, 57), (57, 58, 78, 77), (77, 78, 98, 97), (97, 98, 118, 117), (117, 118, 138, 137), (137, 138, 158, 157), (157, 158, 178, 177), (177, 178, 198, 197), (197, 198, 218, 217), (217, 218, 238, 237), (237, 238, 258, 257), (257, 258, 278, 277), (277, 278, 298, 297), (297, 298, 318, 317), (317, 318, 338, 337), (337, 338, 358, 357), (357, 358, 378, 377), (377, 378, 18, 17), (18, 19, 39, 38), (38, 39, 59, 58), (58, 59, 79, 78), (78, 79, 99, 98), (98, 99, 119, 118), (118, 119, 139, 138), (138, 139, 159, 158), (158, 159, 179, 178), (178, 179, 199, 198), (198, 199, 219, 218), (218, 219, 239, 238), (238, 239, 259, 258), (258, 259, 279, 278), (278, 279, 299, 298), (298, 299, 319, 318), (318, 319, 339, 338), (338, 339, 359, 358), (358, 359, 379, 378), (378, 379, 19, 18), (411, 412, 381, 380), (442, 443, 412, 411), (473, 474, 443, 442), (504, 505, 474, 473), (535, 536, 505, 504), (566, 567, 536, 535), (597, 598, 567, 566), (628, 629, 598, 597), (659, 660, 629, 628), (690, 691, 660, 659), (721, 722, 691, 690), (752, 753, 722, 721), (783, 784, 753, 752), (814, 815, 784, 783), (845, 846, 815, 814), (876, 877, 846, 845), (907, 908, 877, 876), (938, 939, 908, 907), (380, 381, 939, 938), (412, 413, 382, 381), (443, 444, 413, 412), (474, 475, 444, 443), (505, 506, 475, 474), (536, 537, 506, 505), (567, 568, 537, 536), (598, 599, 568, 567), (629, 630, 599, 598), (660, 661, 630, 629), (691, 692, 661, 660), (722, 723, 692, 691), (753, 754, 723, 722), (784, 785, 754, 753), (815, 816, 785, 784), (846, 847, 816, 815), (877, 878, 847, 846), (908, 909, 878, 877), (939, 940, 909, 908), (381, 382, 940, 939), (413, 414, 383, 382), (444, 445, 414, 413), (475, 476, 445, 444), (506, 507, 476, 475), (537, 538, 507, 506), (568, 569, 538, 537), (599, 600, 569, 568), (630, 631, 600, 599), (661, 662, 631, 630), (692, 693, 662, 661), (723, 724, 693, 692), (754, 755, 724, 723), (785, 786, 755, 754), (816, 817, 786, 785), (847, 848, 817, 816), (878, 879, 848, 847), (909, 910, 879, 878), (940, 941, 910, 909), (382, 383, 941, 940), (414, 415, 384, 383), (445, 446, 415, 414), (476, 477, 446, 445), (507, 508, 477, 476), (538, 539, 508, 507), (569, 570, 539, 538), (600, 601, 570, 569), (631, 632, 601, 600), (662, 663, 632, 631), (693, 694, 663, 662), (724, 725, 694, 693), (755, 756, 725, 724), (786, 787, 756, 755), (817, 818, 787, 786), (848, 849, 818, 817), (879, 880, 849, 848), (910, 911, 880, 879), (941, 942, 911, 910), (383, 384, 942, 941), (415, 416, 385, 384), (446, 447, 416, 415), (477, 478, 447, 446), (508, 509, 478, 477), (539, 540, 509, 508), (570, 571, 540, 539), (601, 602, 571, 570), (632, 633, 602, 601), (663, 664, 633, 632), (694, 695, 664, 663), (725, 726, 695, 694), (756, 757, 726, 725), (787, 788, 757, 756), (818, 819, 788, 787), (849, 850, 819, 818), (880, 881, 850, 849), (911, 912, 881, 880), (942, 943, 912, 911), (384, 385, 943, 942), (416, 417, 386, 385), (447, 448, 417, 416), (478, 479, 448, 447), (509, 510, 479, 478), (540, 541, 510, 509), (571, 572, 541, 540), (602, 603, 572, 571), (633, 634, 603, 602), (664, 665, 634, 633), (695, 696, 665, 664), (726, 727, 696, 695), (757, 758, 727, 726), (788, 789, 758, 757), (819, 820, 789, 788), (850, 851, 820, 819), (881, 882, 851, 850), (912, 913, 882, 881), (943, 944, 913, 912), (385, 386, 944, 943), (417, 418, 387, 386), (448, 449, 418, 417), (479, 480, 449, 448), (510, 511, 480, 479), (541, 542, 511, 510), (572, 573, 542, 541), (603, 604, 573, 572), (634, 635, 604, 603), (665, 666, 635, 634), (696, 697, 666, 665), (727, 728, 697, 696), (758, 759, 728, 727), (789, 790, 759, 758), (820, 821, 790, 789), (851, 852, 821, 820), (882, 883, 852, 851), (913, 914, 883, 882), (944, 945, 914, 913), (386, 387, 945, 944), (418, 419, 388, 387), (449, 450, 419, 418), (480, 481, 450, 449), (511, 512, 481, 480), (542, 543, 512, 511), (573, 574, 543, 542), (604, 605, 574, 573), (635, 636, 605, 604), (666, 667, 636, 635), (697, 698, 667, 666), (728, 729, 698, 697), (759, 760, 729, 728), (790, 791, 760, 759), (821, 822, 791, 790), (852, 853, 822, 821), (883, 884, 853, 852), (914, 915, 884, 883), (945, 946, 915, 914), (387, 388, 946, 945), (419, 420, 389, 388), (450, 451, 420, 419), (481, 482, 451, 450), (512, 513, 482, 481), (543, 544, 513, 512), (574, 575, 544, 543), (605, 606, 575, 574), (636, 637, 606, 605), (667, 668, 637, 636), (698, 699, 668, 667), (729, 730, 699, 698), (760, 761, 730, 729), (791, 792, 761, 760), (822, 823, 792, 791), (853, 854, 823, 822), (884, 885, 854, 853), (915, 916, 885, 884), (946, 947, 916, 915), (388, 389, 947, 946), (420, 421, 390, 389), (451, 452, 421, 420), (482, 483, 452, 451), (513, 514, 483, 482), (544, 545, 514, 513), (575, 576, 545, 544), (606, 607, 576, 575), (637, 638, 607, 606), (668, 669, 638, 637), (699, 700, 669, 668), (730, 731, 700, 699), (761, 762, 731, 730), (792, 793, 762, 761), (823, 824, 793, 792), (854, 855, 824, 823), (885, 886, 855, 854), (916, 917, 886, 885), (947, 948, 917, 916), (389, 390, 948, 947), (421, 422, 391, 390), (452, 453, 422, 421), (483, 484, 453, 452), (514, 515, 484, 483), (545, 546, 515, 514), (576, 577, 546, 545), (607, 608, 577, 576), (638, 639, 608, 607), (669, 670, 639, 638), (700, 701, 670, 669), (731, 732, 701, 700), (762, 763, 732, 731), (793, 794, 763, 762), (824, 825, 794, 793), (855, 856, 825, 824), (886, 887, 856, 855), (917, 918, 887, 886), (948, 949, 918, 917), (390, 391, 949, 948), (422, 423, 392, 391), (453, 454, 423, 422), (484, 485, 454, 453), (515, 516, 485, 484), (546, 547, 516, 515), (577, 578, 547, 546), (608, 609, 578, 577), (639, 640, 609, 608), (670, 671, 640, 639), (701, 702, 671, 670), (732, 733, 702, 701), (763, 764, 733, 732), (794, 795, 764, 763), (825, 826, 795, 794), (856, 857, 826, 825), (887, 888, 857, 856), (918, 919, 888, 887), (949, 950, 919, 918), (391, 392, 950, 949), (423, 424, 393, 392), (454, 455, 424, 423), (485, 486, 455, 454), (516, 517, 486, 485), (547, 548, 517, 516), (578, 579, 548, 547), (609, 610, 579, 578), (640, 641, 610, 609), (671, 672, 641, 640), (702, 703, 672, 671), (733, 734, 703, 702), (764, 765, 734, 733), (795, 796, 765, 764), (826, 827, 796, 795), (857, 858, 827, 826), (888, 889, 858, 857), (919, 920, 889, 888), (950, 951, 920, 919), (392, 393, 951, 950), (424, 425, 394, 393), (455, 456, 425, 424), (486, 487, 456, 455), (517, 518, 487, 486), (548, 549, 518, 517), (579, 580, 549, 548), (610, 611, 580, 579), (641, 642, 611, 610), (672, 673, 642, 641), (703, 704, 673, 672), (734, 735, 704, 703), (765, 766, 735, 734), (796, 797, 766, 765), (827, 828, 797, 796), (858, 859, 828, 827), (889, 890, 859, 858), (920, 921, 890, 889), (951, 952, 921, 920), (393, 394, 952, 951), (425, 426, 395, 394), (456, 457, 426, 425), (487, 488, 457, 456), (518, 519, 488, 487), (549, 550, 519, 518), (580, 581, 550, 549), (611, 612, 581, 580), (642, 643, 612, 611), (673, 674, 643, 642), (704, 705, 674, 673), (735, 736, 705, 704), (766, 767, 736, 735), (797, 798, 767, 766), (828, 829, 798, 797), (859, 860, 829, 828), (890, 891, 860, 859), (921, 922, 891, 890), (952, 953, 922, 921), (394, 395, 953, 952), (426, 427, 396, 395), (457, 458, 427, 426), (488, 489, 458, 457), (519, 520, 489, 488), (550, 551, 520, 519), (581, 582, 551, 550), (612, 613, 582, 581), (643, 644, 613, 612), (674, 675, 644, 643), (705, 706, 675, 674), (736, 737, 706, 705), (767, 768, 737, 736), (798, 799, 768, 767), (829, 830, 799, 798), (860, 861, 830, 829), (891, 892, 861, 860), (922, 923, 892, 891), (953, 954, 923, 922), (395, 396, 954, 953), (427, 428, 397, 396), (458, 459, 428, 427), (489, 490, 459, 458), (520, 521, 490, 489), (551, 552, 521, 520), (582, 583, 552, 551), (613, 614, 583, 582), (644, 645, 614, 613), (675, 676, 645, 644), (706, 707, 676, 675), (737, 738, 707, 706), (768, 769, 738, 737), (799, 800, 769, 768), (830, 831, 800, 799), (861, 862, 831, 830), (892, 893, 862, 861), (923, 924, 893, 892), (954, 955, 924, 923), (396, 397, 955, 954), (428, 429, 398, 397), (459, 460, 429, 428), (490, 491, 460, 459), (521, 522, 491, 490), (552, 553, 522, 521), (583, 584, 553, 552), (614, 615, 584, 583), (645, 646, 615, 614), (676, 677, 646, 645), (707, 708, 677, 676), (738, 739, 708, 707), (769, 770, 739, 738), (800, 801, 770, 769), (831, 832, 801, 800), (862, 863, 832, 831), (893, 894, 863, 862), (924, 925, 894, 893), (955, 956, 925, 924), (397, 398, 956, 955), (429, 430, 399, 398), (460, 461, 430, 429), (491, 492, 461, 460), (522, 523, 492, 491), (553, 554, 523, 522), (584, 585, 554, 553), (615, 616, 585, 584), (646, 647, 616, 615), (677, 678, 647, 646), (708, 709, 678, 677), (739, 740, 709, 708), (770, 771, 740, 739), (801, 802, 771, 770), (832, 833, 802, 801), (863, 864, 833, 832), (894, 895, 864, 863), (925, 926, 895, 894), (956, 957, 926, 925), (398, 399, 957, 956), (430, 431, 400, 399), (461, 462, 431, 430), (492, 493, 462, 461), (523, 524, 493, 492), (554, 555, 524, 523), (585, 586, 555, 554), (616, 617, 586, 585), (647, 648, 617, 616), (678, 679, 648, 647), (709, 710, 679, 678), (740, 741, 710, 709), (771, 772, 741, 740), (802, 803, 772, 771), (833, 834, 803, 802), (864, 865, 834, 833), (895, 896, 865, 864), (926, 927, 896, 895), (957, 958, 927, 926), (399, 400, 958, 957), (431, 432, 401, 400), (462, 463, 432, 431), (493, 494, 463, 462), (524, 525, 494, 493), (555, 556, 525, 524), (586, 587, 556, 555), (617, 618, 587, 586), (648, 649, 618, 617), (679, 680, 649, 648), (710, 711, 680, 679), (741, 742, 711, 710), (772, 773, 742, 741), (803, 804, 773, 772), (834, 835, 804, 803), (865, 866, 835, 834), (896, 897, 866, 865), (927, 928, 897, 896), (958, 959, 928, 927), (400, 401, 959, 958), (432, 433, 402, 401), (463, 464, 433, 432), (494, 495, 464, 463), (525, 526, 495, 494), (556, 557, 526, 525), (587, 588, 557, 556), (618, 619, 588, 587), (649, 650, 619, 618), (680, 681, 650, 649), (711, 712, 681, 680), (742, 743, 712, 711), (773, 774, 743, 742), (804, 805, 774, 773), (835, 836, 805, 804), (866, 867, 836, 835), (897, 898, 867, 866), (928, 929, 898, 897), (959, 960, 929, 928), (401, 402, 960, 959), (433, 434, 403, 402), (464, 465, 434, 433), (495, 496, 465, 464), (526, 527, 496, 495), (557, 558, 527, 526), (588, 589, 558, 557), (619, 620, 589, 588), (650, 651, 620, 619), (681, 682, 651, 650), (712, 713, 682, 681), (743, 744, 713, 712), (774, 775, 744, 743), (805, 806, 775, 774), (836, 837, 806, 805), (867, 868, 837, 836), (898, 899, 868, 867), (929, 930, 899, 898), (960, 961, 930, 929), (402, 403, 961, 960), (434, 435, 404, 403), (465, 466, 435, 434), (496, 497, 466, 465), (527, 528, 497, 496), (558, 559, 528, 527), (589, 590, 559, 558), (620, 621, 590, 589), (651, 652, 621, 620), (682, 683, 652, 651), (713, 714, 683, 682), (744, 745, 714, 713), (775, 776, 745, 744), (806, 807, 776, 775), (837, 838, 807, 806), (868, 869, 838, 837), (899, 900, 869, 868), (930, 931, 900, 899), (961, 962, 931, 930), (403, 404, 962, 961), (435, 436, 405, 404), (466, 467, 436, 435), (497, 498, 467, 466), (528, 529, 498, 497), (559, 560, 529, 528), (590, 591, 560, 559), (621, 622, 591, 590), (652, 653, 622, 621), (683, 684, 653, 652), (714, 715, 684, 683), (745, 746, 715, 714), (776, 777, 746, 745), (807, 808, 777, 776), (838, 839, 808, 807), (869, 870, 839, 838), (900, 901, 870, 869), (931, 932, 901, 900), (962, 963, 932, 931), (404, 405, 963, 962), (436, 437, 406, 405), (467, 468, 437, 436), (498, 499, 468, 467), (529, 530, 499, 498), (560, 561, 530, 529), (591, 592, 561, 560), (622, 623, 592, 591), (653, 654, 623, 622), (684, 685, 654, 653), (715, 716, 685, 684), (746, 747, 716, 715), (777, 778, 747, 746), (808, 809, 778, 777), (839, 840, 809, 808), (870, 871, 840, 839), (901, 902, 871, 870), (932, 933, 902, 901), (963, 964, 933, 932), (405, 406, 964, 963), (437, 438, 407, 406), (468, 469, 438, 437), (499, 500, 469, 468), (530, 531, 500, 499), (561, 562, 531, 530), (592, 593, 562, 561), (623, 624, 593, 592), (654, 655, 624, 623), (685, 686, 655, 654), (716, 717, 686, 685), (747, 748, 717, 716), (778, 779, 748, 747), (809, 810, 779, 778), (840, 841, 810, 809), (871, 872, 841, 840), (902, 903, 872, 871), (933, 934, 903, 902), (964, 965, 934, 933), (406, 407, 965, 964), (438, 439, 408, 407), (469, 470, 439, 438), (500, 501, 470, 469), (531, 532, 501, 500), (562, 563, 532, 531), (593, 594, 563, 562), (624, 625, 594, 593), (655, 656, 625, 624), (686, 687, 656, 655), (717, 718, 687, 686), (748, 749, 718, 717), (779, 780, 749, 748), (810, 811, 780, 779), (841, 842, 811, 810), (872, 873, 842, 841), (903, 904, 873, 872), (934, 935, 904, 903), (965, 966, 935, 934), (407, 408, 966, 965), (439, 440, 409, 408), (470, 471, 440, 439), (501, 502, 471, 470), (532, 533, 502, 501), (563, 564, 533, 532), (594, 595, 564, 563), (625, 626, 595, 594), (656, 657, 626, 625), (687, 688, 657, 656), (718, 719, 688, 687), (749, 750, 719, 718), (780, 781, 750, 749), (811, 812, 781, 780), (842, 843, 812, 811), (873, 874, 843, 842), (904, 905, 874, 873), (935, 936, 905, 904), (966, 967, 936, 935), (408, 409, 967, 966), (440, 441, 410, 409), (471, 472, 441, 440), (502, 503, 472, 471), (533, 534, 503, 502), (564, 565, 534, 533), (595, 596, 565, 564), (626, 627, 596, 595), (657, 658, 627, 626), (688, 689, 658, 657), (719, 720, 689, 688), (750, 751, 720, 719), (781, 782, 751, 750), (812, 813, 782, 781), (843, 844, 813, 812), (874, 875, 844, 843), (905, 906, 875, 874), (936, 937, 906, 905), (967, 968, 937, 936), (409, 410, 968, 967), (0, 20, 411, 380), (39, 19, 410, 441), (20, 40, 442, 411), (59, 39, 441, 472), (40, 60, 473, 442), (79, 59, 472, 503), (60, 80, 504, 473), (99, 79, 503, 534), (80, 100, 535, 504), (119, 99, 534, 565), (100, 120, 566, 535), (139, 119, 565, 596), (120, 140, 597, 566), (159, 139, 596, 627), (140, 160, 628, 597), (179, 159, 627, 658), (160, 180, 659, 628), (199, 179, 658, 689), (180, 200, 690, 659), (219, 199, 689, 720), (200, 220, 721, 690), (239, 219, 720, 751), (220, 240, 752, 721), (259, 239, 751, 782), (240, 260, 783, 752), (279, 259, 782, 813), (260, 280, 814, 783), (299, 279, 813, 844), (280, 300, 845, 814), (319, 299, 844, 875), (300, 320, 876, 845), (339, 319, 875, 906), (320, 340, 907, 876), (359, 339, 906, 937), (340, 360, 938, 907), (379, 359, 937, 968), (360, 0, 380, 938), (19, 379, 968, 410)])
me_mesh.polygons.foreach_set('use_smooth', [True] * 952)
me_mesh.use_remesh_preserve_volume = False
me_mesh.use_remesh_preserve_attributes = False
me_mesh.use_mirror_vertex_groups = False
me_mesh.auto_texspace = False
me_mesh.update()

# ---- objects
ob_beziercurve = bpy.data.objects.new('BezierCurve', me_mesh)

# ---- transforms, parenting, visibility, modifiers, constraints
ob_beziercurve.location = (7.55e-08, -2.647e-23, 0.0)
ob_beziercurve.rotation_euler = (-4.712, 1.571, 0.0)
ob_beziercurve.show_texture_space = True
ob_beziercurve.lineart.crease_threshold = 0.0
_m = ob_beziercurve.modifiers.new('Subsurf', 'SUBSURF')
_m.uv_smooth = 'PRESERVE_CORNERS'
_m.quality = 2
_m.show_only_control_edges = False

# ---- collection membership
col_collection_1.objects.link(ob_beziercurve)

# ---- scene / render settings (as saved in the file)
scene.frame_start = 1; scene.frame_end = 250; scene.frame_set(1)
scene.render.engine = 'BLENDER_EEVEE_NEXT'
scene.render.resolution_percentage = 50
scene.render.dither_intensity = 0.0
scene.cycles.use_denoising = False
scene.cycles.samples = 10
scene.cycles.sampling_pattern = 'TABULATED_SOBOL'
scene.cycles.light_sampling_threshold = 0.0
scene.cycles.use_adaptive_sampling = False
scene.cycles.use_light_tree = False
scene.cycles.blur_glossy = 0.0
scene.cycles.pixel_filter_type = 'GAUSSIAN'
scene.cycles.sample_clamp_indirect = 0.0
scene.view_settings.view_transform = 'Standard'
bpy.context.view_layer.update()

# ---- added for rendering (the .blend has no active camera and no usable light): camera, sun
cam_auto = bpy.data.cameras.new('AutoCamera')
cam_auto.lens = 50.0
cam_auto.sensor_width = 36.0
cam_auto.clip_end = 1000.0
ob_auto_camera = bpy.data.objects.new('AutoCamera', cam_auto)
scene.collection.objects.link(ob_auto_camera)
ob_auto_camera.location = (3.43729, -4.11459, 2.95851)
ob_auto_camera.rotation_euler = (1.09748, -7.21219e-08, 0.694738)
scene.camera = ob_auto_camera
light_auto_sun = bpy.data.lights.new('AutoSun', 'SUN')
light_auto_sun.energy = 3.0
light_auto_sun.angle = 0.0523599
ob_auto_sun = bpy.data.objects.new('AutoSun', light_auto_sun)
scene.collection.objects.link(ob_auto_sun)
ob_auto_sun.rotation_euler = (0.872665, 0.174533, 0.523599)
bpy.context.view_layer.update()
